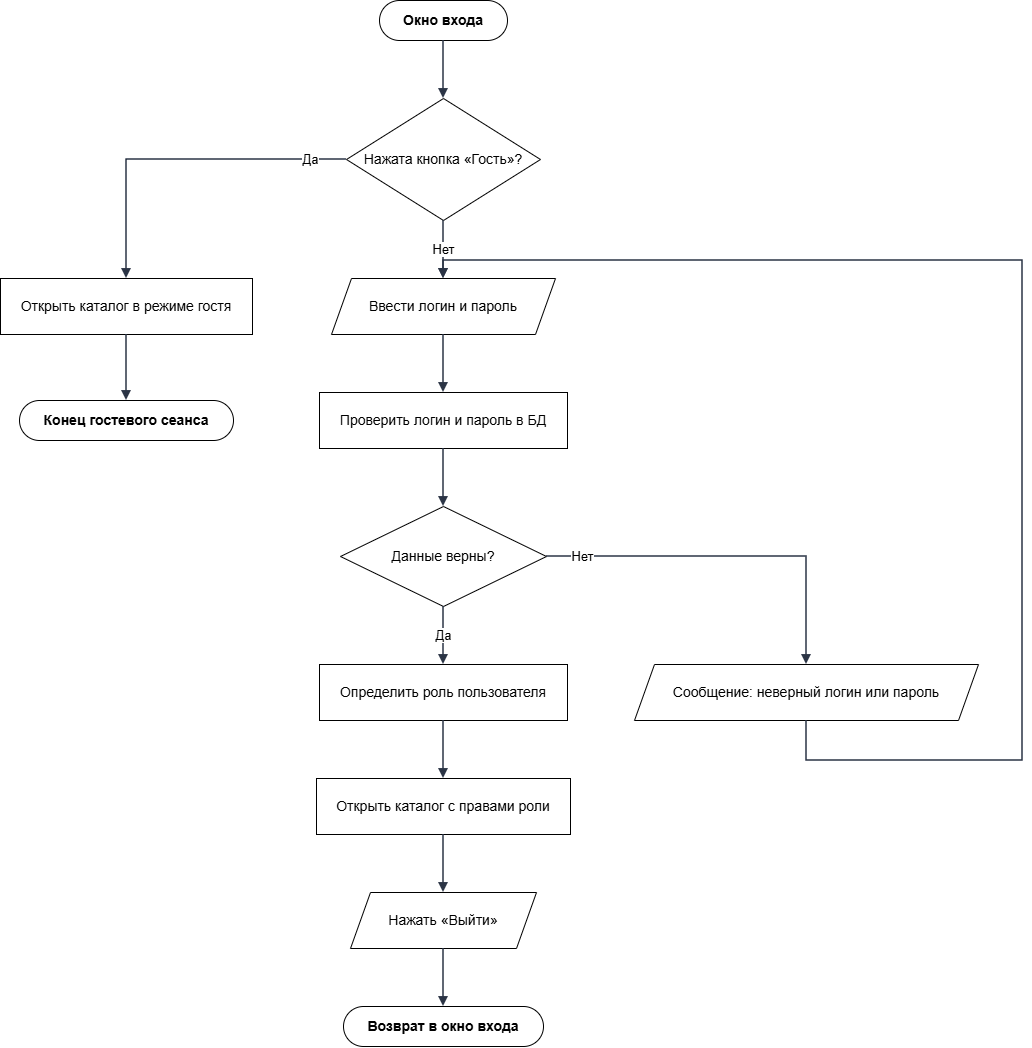

The diagram above was exported from draw.io. Its source (the exported page's mxGraphModel, read from the mxfile embedded in the PNG):
<mxGraphModel dx="1227" dy="851" grid="1" gridSize="10" guides="1" tooltips="1" connect="1" arrows="1" fold="1" page="1" pageScale="1" pageWidth="1102" pageHeight="1166" background="light-dark(#FFFFFF,#FFFFFF)" math="0" shadow="0">
  <root>
    <mxCell id="0" />
    <mxCell id="1" parent="0" />
    <mxCell id="n1" parent="1" style="rounded=1;whiteSpace=wrap;html=1;arcSize=50;fillColor=#ffffff;strokeColor=#000000;fontStyle=1;fontSize=14;" value="Окно входа" vertex="1">
      <mxGeometry height="40" width="128" x="419" y="70" as="geometry" />
    </mxCell>
    <mxCell id="n2" parent="1" style="rhombus;whiteSpace=wrap;html=1;fillColor=#ffffff;strokeColor=#000000;fontSize=14;" value="Нажата кнопка «Гость»?" vertex="1">
      <mxGeometry height="122" width="194" x="386" y="168" as="geometry" />
    </mxCell>
    <mxCell id="n3" parent="1" style="rounded=0;whiteSpace=wrap;html=1;fillColor=#ffffff;strokeColor=#000000;fontSize=14;" value="Открыть каталог в режиме гостя" vertex="1">
      <mxGeometry height="56" width="252" x="40" y="348" as="geometry" />
    </mxCell>
    <mxCell id="n4" parent="1" style="rounded=1;whiteSpace=wrap;html=1;arcSize=50;fillColor=#ffffff;strokeColor=#000000;fontStyle=1;fontSize=14;" value="Конец гостевого сеанса" vertex="1">
      <mxGeometry height="40" width="214" x="59" y="470" as="geometry" />
    </mxCell>
    <mxCell id="n5" parent="1" style="shape=parallelogram;perimeter=parallelogramPerimeter;whiteSpace=wrap;html=1;fixedSize=1;size=20;fillColor=#ffffff;strokeColor=#000000;fontSize=14;" value="Ввести логин и пароль" vertex="1">
      <mxGeometry height="56" width="224" x="371" y="348" as="geometry" />
    </mxCell>
    <mxCell id="n6" parent="1" style="rounded=0;whiteSpace=wrap;html=1;fillColor=#ffffff;strokeColor=#000000;fontSize=14;" value="Проверить логин и пароль в БД" vertex="1">
      <mxGeometry height="56" width="248" x="359" y="462" as="geometry" />
    </mxCell>
    <mxCell id="n7" parent="1" style="rhombus;whiteSpace=wrap;html=1;fillColor=#ffffff;strokeColor=#000000;fontSize=14;" value="Данные верны?" vertex="1">
      <mxGeometry height="100" width="206" x="380" y="576" as="geometry" />
    </mxCell>
    <mxCell id="n8" parent="1" style="shape=parallelogram;perimeter=parallelogramPerimeter;whiteSpace=wrap;html=1;fixedSize=1;size=20;fillColor=#ffffff;strokeColor=#000000;fontSize=14;" value="Сообщение: неверный логин или пароль" vertex="1">
      <mxGeometry height="56" width="344" x="674" y="734" as="geometry" />
    </mxCell>
    <mxCell id="n9" parent="1" style="rounded=0;whiteSpace=wrap;html=1;fillColor=#ffffff;strokeColor=#000000;fontSize=14;" value="Определить роль пользователя" vertex="1">
      <mxGeometry height="56" width="248" x="359" y="734" as="geometry" />
    </mxCell>
    <mxCell id="n10" parent="1" style="rounded=0;whiteSpace=wrap;html=1;fillColor=#ffffff;strokeColor=#000000;fontSize=14;" value="Открыть каталог с правами роли" vertex="1">
      <mxGeometry height="56" width="254" x="356" y="848" as="geometry" />
    </mxCell>
    <mxCell id="n11" parent="1" style="shape=parallelogram;perimeter=parallelogramPerimeter;whiteSpace=wrap;html=1;fixedSize=1;size=20;fillColor=#ffffff;strokeColor=#000000;fontSize=14;" value="Нажать «Выйти»" vertex="1">
      <mxGeometry height="56" width="186" x="390" y="962" as="geometry" />
    </mxCell>
    <mxCell id="n12" parent="1" style="rounded=1;whiteSpace=wrap;html=1;arcSize=50;fillColor=#ffffff;strokeColor=#000000;fontStyle=1;fontSize=14;" value="Возврат в окно входа" vertex="1">
      <mxGeometry height="40" width="200" x="383" y="1076" as="geometry" />
    </mxCell>
    <mxCell id="e1" edge="1" parent="1" source="n1" style="edgeStyle=orthogonalEdgeStyle;rounded=0;orthogonalLoop=1;jettySize=auto;html=1;endArrow=block;endFill=1;strokeWidth=1.5;strokeColor=#2b3445;fontSize=13;labelBackgroundColor=#FFFFFF;exitX=0.5;exitY=1;exitDx=0;exitDy=0;exitPerimeter=0;entryX=0.5;entryY=0;entryDx=0;entryDy=0;entryPerimeter=0;" target="n2" value="">
      <mxGeometry relative="1" as="geometry" />
    </mxCell>
    <mxCell id="e2" edge="1" parent="1" source="n2" style="edgeStyle=orthogonalEdgeStyle;rounded=0;orthogonalLoop=1;jettySize=auto;html=1;endArrow=block;endFill=1;strokeWidth=1.5;strokeColor=#2b3445;fontSize=13;labelBackgroundColor=#FFFFFF;exitX=0;exitY=0.5;exitDx=0;exitDy=0;exitPerimeter=0;entryX=0.5;entryY=0;entryDx=0;entryDy=0;entryPerimeter=0;" target="n3" value="Да">
      <mxGeometry relative="1" x="-0.7876" as="geometry">
        <Array as="points">
          <mxPoint x="166" y="229" />
        </Array>
      </mxGeometry>
    </mxCell>
    <mxCell id="e3" edge="1" parent="1" source="n3" style="edgeStyle=orthogonalEdgeStyle;rounded=0;orthogonalLoop=1;jettySize=auto;html=1;endArrow=block;endFill=1;strokeWidth=1.5;strokeColor=#2b3445;fontSize=13;labelBackgroundColor=#FFFFFF;exitX=0.5;exitY=1;exitDx=0;exitDy=0;exitPerimeter=0;entryX=0.5;entryY=0;entryDx=0;entryDy=0;entryPerimeter=0;" target="n4" value="">
      <mxGeometry relative="1" as="geometry" />
    </mxCell>
    <mxCell id="e4" edge="1" parent="1" source="n2" style="edgeStyle=orthogonalEdgeStyle;rounded=0;orthogonalLoop=1;jettySize=auto;html=1;endArrow=block;endFill=1;strokeWidth=1.5;strokeColor=#2b3445;fontSize=13;labelBackgroundColor=#FFFFFF;exitX=0.5;exitY=1;exitDx=0;exitDy=0;exitPerimeter=0;entryX=0.5;entryY=0;entryDx=0;entryDy=0;entryPerimeter=0;" target="n5" value="Нет">
      <mxGeometry relative="1" as="geometry" />
    </mxCell>
    <mxCell id="e5" edge="1" parent="1" source="n5" style="edgeStyle=orthogonalEdgeStyle;rounded=0;orthogonalLoop=1;jettySize=auto;html=1;endArrow=block;endFill=1;strokeWidth=1.5;strokeColor=#2b3445;fontSize=13;labelBackgroundColor=#FFFFFF;exitX=0.5;exitY=1;exitDx=0;exitDy=0;exitPerimeter=0;entryX=0.5;entryY=0;entryDx=0;entryDy=0;entryPerimeter=0;" target="n6" value="">
      <mxGeometry relative="1" as="geometry" />
    </mxCell>
    <mxCell id="e6" edge="1" parent="1" source="n6" style="edgeStyle=orthogonalEdgeStyle;rounded=0;orthogonalLoop=1;jettySize=auto;html=1;endArrow=block;endFill=1;strokeWidth=1.5;strokeColor=#2b3445;fontSize=13;labelBackgroundColor=#FFFFFF;exitX=0.5;exitY=1;exitDx=0;exitDy=0;exitPerimeter=0;entryX=0.5;entryY=0;entryDx=0;entryDy=0;entryPerimeter=0;" target="n7" value="">
      <mxGeometry relative="1" as="geometry" />
    </mxCell>
    <mxCell id="e7" edge="1" parent="1" source="n7" style="edgeStyle=orthogonalEdgeStyle;rounded=0;orthogonalLoop=1;jettySize=auto;html=1;endArrow=block;endFill=1;strokeWidth=1.5;strokeColor=#2b3445;fontSize=13;labelBackgroundColor=#FFFFFF;exitX=1;exitY=0.5;exitDx=0;exitDy=0;exitPerimeter=0;entryX=0.5;entryY=0;entryDx=0;entryDy=0;entryPerimeter=0;" target="n8" value="Нет">
      <mxGeometry relative="1" x="-0.8043" as="geometry">
        <Array as="points">
          <mxPoint x="846" y="626" />
        </Array>
      </mxGeometry>
    </mxCell>
    <mxCell id="e8" edge="1" parent="1" source="n8" style="edgeStyle=orthogonalEdgeStyle;rounded=0;orthogonalLoop=1;jettySize=auto;html=1;endArrow=block;endFill=1;strokeWidth=1.5;strokeColor=#2b3445;fontSize=13;labelBackgroundColor=#FFFFFF;exitX=0.5;exitY=1;exitDx=0;exitDy=0;entryX=0.5;entryY=0;entryDx=0;entryDy=0;" target="n5" value="">
      <mxGeometry relative="1" x="0.1013" as="geometry">
        <Array as="points">
          <mxPoint x="846" y="830" />
          <mxPoint x="1062" y="830" />
          <mxPoint x="1062" y="330" />
          <mxPoint x="483" y="330" />
        </Array>
      </mxGeometry>
    </mxCell>
    <mxCell id="e9" edge="1" parent="1" source="n7" style="edgeStyle=orthogonalEdgeStyle;rounded=0;orthogonalLoop=1;jettySize=auto;html=1;endArrow=block;endFill=1;strokeWidth=1.5;strokeColor=#2b3445;fontSize=13;labelBackgroundColor=#FFFFFF;exitX=0.5;exitY=1;exitDx=0;exitDy=0;exitPerimeter=0;entryX=0.5;entryY=0;entryDx=0;entryDy=0;entryPerimeter=0;" target="n9" value="Да">
      <mxGeometry relative="1" as="geometry" />
    </mxCell>
    <mxCell id="e10" edge="1" parent="1" source="n9" style="edgeStyle=orthogonalEdgeStyle;rounded=0;orthogonalLoop=1;jettySize=auto;html=1;endArrow=block;endFill=1;strokeWidth=1.5;strokeColor=#2b3445;fontSize=13;labelBackgroundColor=#FFFFFF;exitX=0.5;exitY=1;exitDx=0;exitDy=0;exitPerimeter=0;entryX=0.5;entryY=0;entryDx=0;entryDy=0;entryPerimeter=0;" target="n10" value="">
      <mxGeometry relative="1" as="geometry" />
    </mxCell>
    <mxCell id="e11" edge="1" parent="1" source="n10" style="edgeStyle=orthogonalEdgeStyle;rounded=0;orthogonalLoop=1;jettySize=auto;html=1;endArrow=block;endFill=1;strokeWidth=1.5;strokeColor=#2b3445;fontSize=13;labelBackgroundColor=#FFFFFF;exitX=0.5;exitY=1;exitDx=0;exitDy=0;exitPerimeter=0;entryX=0.5;entryY=0;entryDx=0;entryDy=0;entryPerimeter=0;" target="n11" value="">
      <mxGeometry relative="1" as="geometry" />
    </mxCell>
    <mxCell id="e12" edge="1" parent="1" source="n11" style="edgeStyle=orthogonalEdgeStyle;rounded=0;orthogonalLoop=1;jettySize=auto;html=1;endArrow=block;endFill=1;strokeWidth=1.5;strokeColor=#2b3445;fontSize=13;labelBackgroundColor=#FFFFFF;exitX=0.5;exitY=1;exitDx=0;exitDy=0;exitPerimeter=0;entryX=0.5;entryY=0;entryDx=0;entryDy=0;entryPerimeter=0;" target="n12" value="">
      <mxGeometry relative="1" as="geometry" />
    </mxCell>
  </root>
</mxGraphModel>